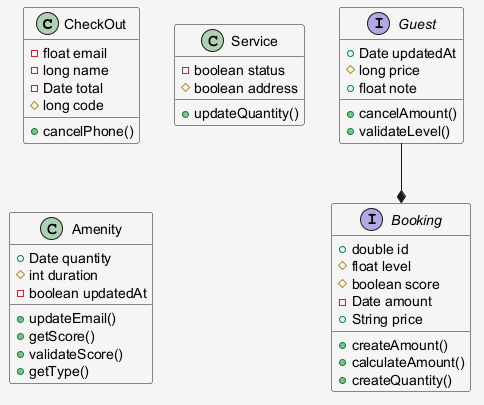

The diagram above was rendered by PlantUML. Its source (embedded in the PNG):
@startuml
skinparam shadowing false
skinparam backgroundColor #F5F5F5
class CheckOut {
  -float email
  -long name
  -Date total
  #long code
  +cancelPhone()
}
interface Booking {
  +double id
  #float level
  #boolean score
  -Date amount
  +String price
  +createAmount()
  +calculateAmount()
  +createQuantity()
}
interface Guest {
  +Date updatedAt
  #long price
  +float note
  +cancelAmount()
  +validateLevel()
}
class Service {
  -boolean status
  #boolean address
  +updateQuantity()
}
class Amenity {
  +Date quantity
  #int duration
  -boolean updatedAt
  +updateEmail()
  +getScore()
  +validateScore()
  +getType()
}
Guest --* Booking
@enduml